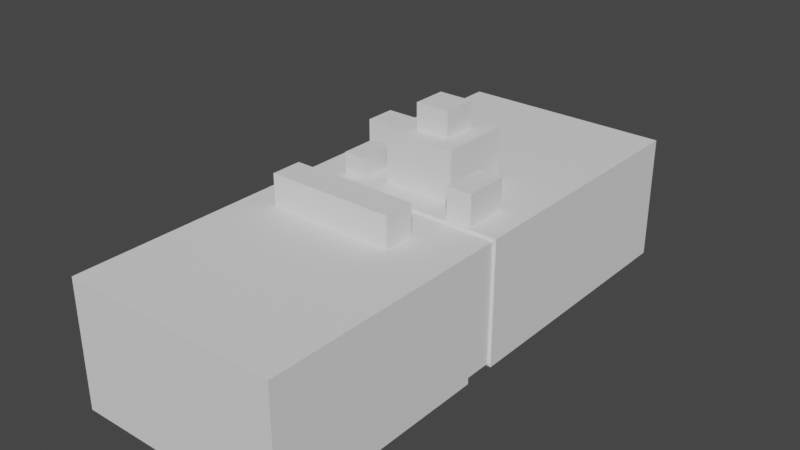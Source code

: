 # Source: buildings.blend  (saved by Blender 3.4.6; exported with 4.5.12 LTS)
import bpy
from mathutils import Matrix  # noqa: F401  (used for matrix-valued properties, if any)

bpy.ops.wm.read_factory_settings(use_empty=True)
scene = bpy.context.scene
scene.name = 'Scene'

# ---- collections
col_collection = bpy.data.collections.new('Collection'); scene.collection.children.link(col_collection)

# ---- images (referenced by path relative to the original .blend; pixels are not part of the script)
import os
ASSET_DIR = os.environ.get("B2B_ASSET_DIR", "")  # directory of the original .blend (textures are referenced by path, not embedded)
HERE = os.path.dirname(os.path.abspath(__file__))  # packed textures are extracted next to this script under _unpacked/

def load_image(name, relpath, width, height, colorspace="sRGB"):
    """Load a texture the original file referenced (path relative to the .blend, or extracted next to this script)."""
    p = next((c for c in (os.path.join(HERE, relpath), os.path.join(ASSET_DIR, relpath)) if relpath and os.path.exists(c)), "")
    if p:
        img = bpy.data.images.load(p, check_existing=True)
        img.name = name
    else:  # same state as the original file: an image datablock whose file is absent (Cycles renders it pink)
        img = bpy.data.images.new(name, width, height)
        img.source = "FILE"
        img.filepath = "//" + (relpath or name)
    img.colorspace_settings.name = colorspace
    return img
img_dice_d6_tex_png = load_image('dice_d6_tex.png', 'd6/dice_d6_tex.png', 1024, 1024, 'sRGB')

# ---- materials (node trees are filled in below, after node groups)
mat_material_001 = bpy.data.materials.new('Material.001')
mat_material_001.use_transparent_shadow = False

# ---- material node trees
mat_material_001.use_nodes = True; mat_material_001.node_tree.nodes.clear()
_N = mat_material_001.node_tree.nodes; _L = mat_material_001.node_tree.links
n0 = _N.new('ShaderNodeBsdfPrincipled'); n0.name = 'Principled BSDF'; n0.location = (10, 300)
n0.distribution = 'GGX'
n0.subsurface_method = 'RANDOM_WALK_SKIN'
n0.inputs[3].default_value = 1.45
n0.inputs[27].default_value = (0.0, 0.0, 0.0, 1.0)
n0.inputs[28].default_value = 1.0
n1 = _N.new('ShaderNodeOutputMaterial'); n1.name = 'Material Output'; n1.location = (300, 300)
n2 = _N.new('ShaderNodeTexImage'); n2.name = 'Image Texture'; n2.location = (-453, 149)
n2.image = img_dice_d6_tex_png
_L.new(n0.outputs[0], n1.inputs[0])
_L.new(n2.outputs[0], n0.inputs[0])
n1.is_active_output = True

# ---- world
world_world = bpy.data.worlds.new('World'); scene.world = world_world
world_world.use_nodes = True; world_world.node_tree.nodes.clear()
_N = world_world.node_tree.nodes; _L = world_world.node_tree.links
n0 = _N.new('ShaderNodeOutputWorld'); n0.name = 'World Output'; n0.location = (300, 300)
n1 = _N.new('ShaderNodeBackground'); n1.name = 'Background'; n1.location = (10, 300)
n1.inputs[0].default_value = (0.05088, 0.05088, 0.05088, 1.0)
_L.new(n1.outputs[0], n0.inputs[0])
n0.is_active_output = True
world_world.color = (0.05088, 0.05088, 0.05088)
world_world.use_sun_shadow = False
world_world.sun_shadow_jitter_overblur = 0.0

# ---- meshes
me_cube = bpy.data.meshes.new('Cube')
me_cube.from_pydata([(0.9, 1.0, 0.9), (0.9, 0.9, 1.0), (1.0, 0.9, 0.9), (0.9, 0.9951, 0.9309), (0.9, 0.9809, 0.9588), (0.9309, 0.9951, 0.9), (0.9317, 0.9893, 0.9319), (0.9307, 0.9759, 0.9574), (0.9588, 0.9809, 0.9), (0.9575, 0.9758, 0.9308), (0.9529, 0.9663, 0.9529), (0.9309, 0.9, 0.9951), (0.9588, 0.9, 0.9809), (0.9, 0.9309, 0.9951), (0.9319, 0.9317, 0.9893), (0.9574, 0.9307, 0.9759), (0.9, 0.9588, 0.9809), (0.9308, 0.9575, 0.9758), (0.9529, 0.9529, 0.9663), (0.9951, 0.9309, 0.9), (0.9809, 0.9588, 0.9), (0.9951, 0.9, 0.9309), (0.9893, 0.9319, 0.9317), (0.9759, 0.9574, 0.9307), (0.9809, 0.9, 0.9588), (0.9758, 0.9308, 0.9575), (0.9663, 0.9529, 0.9529), (0.9, 0.9, -1.0), (0.9, 1.0, -0.9), (1.0, 0.9, -0.9), (0.9, 0.9309, -0.9951), (0.9, 0.9588, -0.9809), (0.9309, 0.9, -0.9951), (0.9317, 0.9319, -0.9893), (0.9307, 0.9574, -0.9759), (0.9588, 0.9, -0.9809), (0.9575, 0.9308, -0.9758), (0.9529, 0.9529, -0.9663), (0.9309, 0.9951, -0.9), (0.9588, 0.9809, -0.9), (0.9, 0.9951, -0.9309), (0.9319, 0.9893, -0.9317), (0.9574, 0.9759, -0.9307), (0.9, 0.9809, -0.9588), (0.9308, 0.9758, -0.9575), (0.9529, 0.9663, -0.9529), (0.9951, 0.9, -0.9309), (0.9809, 0.9, -0.9588), (0.9951, 0.9309, -0.9), (0.9893, 0.9317, -0.9319), (0.9759, 0.9307, -0.9574), (0.9809, 0.9588, -0.9), (0.9758, 0.9575, -0.9308), (0.9663, 0.9529, -0.9529), (1.0, -0.9, 0.9), (0.9, -0.9, 1.0), (0.9, -1.0, 0.9), (0.9951, -0.9, 0.9309), (0.9809, -0.9, 0.9588), (0.9951, -0.9309, 0.9), (0.9893, -0.9317, 0.9319), (0.9759, -0.9307, 0.9574), (0.9809, -0.9588, 0.9), (0.9758, -0.9575, 0.9308), (0.9663, -0.9529, 0.9529), (0.9, -0.9309, 0.9951), (0.9, -0.9588, 0.9809), (0.9309, -0.9, 0.9951), (0.9317, -0.9319, 0.9893), (0.9307, -0.9574, 0.9759), (0.9588, -0.9, 0.9809), (0.9575, -0.9308, 0.9758), (0.9529, -0.9529, 0.9663), (0.9309, -0.9951, 0.9), (0.9588, -0.9809, 0.9), (0.9, -0.9951, 0.9309), (0.9319, -0.9893, 0.9317), (0.9574, -0.9759, 0.9307), (0.9, -0.9809, 0.9588), (0.9308, -0.9758, 0.9575), (0.9529, -0.9663, 0.9529), (1.0, -0.9, -0.9), (0.9, -1.0, -0.9), (0.9, -0.9, -1.0), (0.9951, -0.9309, -0.9), (0.9809, -0.9588, -0.9), (0.9951, -0.9, -0.9309), (0.9893, -0.9319, -0.9317), (0.9759, -0.9574, -0.9307), (0.9809, -0.9, -0.9588), (0.9758, -0.9308, -0.9575), (0.9663, -0.9529, -0.9529), (0.9, -0.9951, -0.9309), (0.9, -0.9809, -0.9588), (0.9309, -0.9951, -0.9), (0.9317, -0.9893, -0.9319), (0.9307, -0.9759, -0.9574), (0.9588, -0.9809, -0.9), (0.9575, -0.9758, -0.9308), (0.9529, -0.9663, -0.9529), (0.9309, -0.9, -0.9951), (0.9588, -0.9, -0.9809), (0.9, -0.9309, -0.9951), (0.9319, -0.9317, -0.9893), (0.9574, -0.9307, -0.9759), (0.9, -0.9588, -0.9809), (0.9308, -0.9575, -0.9758), (0.9529, -0.9529, -0.9663), (-0.9, 1.0, 0.9), (-1.0, 0.9, 0.9), (-0.9, 0.9, 1.0), (-0.9309, 0.9951, 0.9), (-0.9588, 0.9809, 0.9), (-0.9, 0.9951, 0.9309), (-0.9319, 0.9893, 0.9317), (-0.9574, 0.9759, 0.9307), (-0.9, 0.9809, 0.9588), (-0.9308, 0.9758, 0.9575), (-0.9529, 0.9663, 0.9529), (-0.9951, 0.9, 0.9309), (-0.9809, 0.9, 0.9588), (-0.9951, 0.9309, 0.9), (-0.9893, 0.9317, 0.9319), (-0.9759, 0.9307, 0.9574), (-0.9809, 0.9588, 0.9), (-0.9758, 0.9575, 0.9308), (-0.9663, 0.9529, 0.9529), (-0.9, 0.9309, 0.9951), (-0.9, 0.9588, 0.9809), (-0.9309, 0.9, 0.9951), (-0.9317, 0.9319, 0.9893), (-0.9307, 0.9574, 0.9759), (-0.9588, 0.9, 0.9809), (-0.9575, 0.9308, 0.9758), (-0.9529, 0.9529, 0.9663), (-1.0, 0.9, -0.9), (-0.9, 1.0, -0.9), (-0.9, 0.9, -1.0), (-0.9951, 0.9309, -0.9), (-0.9809, 0.9588, -0.9), (-0.9951, 0.9, -0.9309), (-0.9893, 0.9319, -0.9317), (-0.9759, 0.9574, -0.9307), (-0.9809, 0.9, -0.9588), (-0.9758, 0.9308, -0.9575), (-0.9663, 0.9529, -0.9529), (-0.9, 0.9951, -0.9309), (-0.9, 0.9809, -0.9588), (-0.9309, 0.9951, -0.9), (-0.9317, 0.9893, -0.9319), (-0.9307, 0.9759, -0.9574), (-0.9588, 0.9809, -0.9), (-0.9575, 0.9758, -0.9308), (-0.9529, 0.9663, -0.9529), (-0.9309, 0.9, -0.9951), (-0.9588, 0.9, -0.9809), (-0.9, 0.9309, -0.9951), (-0.9319, 0.9317, -0.9893), (-0.9574, 0.9307, -0.9759), (-0.9, 0.9588, -0.9809), (-0.9308, 0.9575, -0.9758), (-0.9529, 0.9529, -0.9663), (-1.0, -0.9, 0.9), (-0.9, -1.0, 0.9), (-0.9, -0.9, 1.0), (-0.9951, -0.9309, 0.9), (-0.9809, -0.9588, 0.9), (-0.9951, -0.9, 0.9309), (-0.9893, -0.9319, 0.9317), (-0.9759, -0.9574, 0.9307), (-0.9809, -0.9, 0.9588), (-0.9758, -0.9308, 0.9575), (-0.9663, -0.9529, 0.9529), (-0.9, -0.9951, 0.9309), (-0.9, -0.9809, 0.9588), (-0.9309, -0.9951, 0.9), (-0.9317, -0.9893, 0.9319), (-0.9307, -0.9759, 0.9574), (-0.9588, -0.9809, 0.9), (-0.9575, -0.9758, 0.9308), (-0.9529, -0.9663, 0.9529), (-0.9309, -0.9, 0.9951), (-0.9588, -0.9, 0.9809), (-0.9, -0.9309, 0.9951), (-0.9319, -0.9317, 0.9893), (-0.9574, -0.9307, 0.9759), (-0.9, -0.9588, 0.9809), (-0.9308, -0.9575, 0.9758), (-0.9529, -0.9529, 0.9663), (-0.9, -0.9, -1.0), (-0.9, -1.0, -0.9), (-1.0, -0.9, -0.9), (-0.9, -0.9309, -0.9951), (-0.9, -0.9588, -0.9809), (-0.9309, -0.9, -0.9951), (-0.9317, -0.9319, -0.9893), (-0.9307, -0.9574, -0.9759), (-0.9588, -0.9, -0.9809), (-0.9575, -0.9308, -0.9758), (-0.9529, -0.9529, -0.9663), (-0.9309, -0.9951, -0.9), (-0.9588, -0.9809, -0.9), (-0.9, -0.9951, -0.9309), (-0.9319, -0.9893, -0.9317), (-0.9574, -0.9759, -0.9307), (-0.9, -0.9809, -0.9588), (-0.9308, -0.9758, -0.9575), (-0.9529, -0.9663, -0.9529), (-0.9951, -0.9, -0.9309), (-0.9809, -0.9, -0.9588), (-0.9951, -0.9309, -0.9), (-0.9893, -0.9317, -0.9319), (-0.9759, -0.9307, -0.9574), (-0.9809, -0.9588, -0.9), (-0.9758, -0.9575, -0.9308), (-0.9663, -0.9529, -0.9529)], [], [(137, 27, 83, 189), (191, 162, 109, 135), (82, 56, 163, 190), (1, 110, 164, 55), (29, 2, 54, 81), (0, 3, 6, 5), (3, 4, 7, 6), (4, 16, 17, 7), (5, 6, 9, 8), (6, 7, 10, 9), (7, 17, 18, 10), (1, 11, 14, 13), (11, 12, 15, 14), (12, 24, 25, 15), (13, 14, 17, 16), (14, 15, 18, 17), (15, 25, 26, 18), (2, 19, 22, 21), (19, 20, 23, 22), (20, 8, 9, 23), (21, 22, 25, 24), (22, 23, 26, 25), (23, 9, 10, 26), (10, 18, 26), (27, 30, 33, 32), (30, 31, 34, 33), (31, 43, 44, 34), (32, 33, 36, 35), (33, 34, 37, 36), (34, 44, 45, 37), (28, 38, 41, 40), (38, 39, 42, 41), (39, 51, 52, 42), (40, 41, 44, 43), (41, 42, 45, 44), (42, 52, 53, 45), (29, 46, 49, 48), (46, 47, 50, 49), (47, 35, 36, 50), (48, 49, 52, 51), (49, 50, 53, 52), (50, 36, 37, 53), (37, 45, 53), (54, 57, 60, 59), (57, 58, 61, 60), (58, 70, 71, 61), (59, 60, 63, 62), (60, 61, 64, 63), (61, 71, 72, 64), (55, 65, 68, 67), (65, 66, 69, 68), (66, 78, 79, 69), (67, 68, 71, 70), (68, 69, 72, 71), (69, 79, 80, 72), (56, 73, 76, 75), (73, 74, 77, 76), (74, 62, 63, 77), (75, 76, 79, 78), (76, 77, 80, 79), (77, 63, 64, 80), (64, 72, 80), (81, 84, 87, 86), (84, 85, 88, 87), (85, 97, 98, 88), (86, 87, 90, 89), (87, 88, 91, 90), (88, 98, 99, 91), (82, 92, 95, 94), (92, 93, 96, 95), (93, 105, 106, 96), (94, 95, 98, 97), (95, 96, 99, 98), (96, 106, 107, 99), (83, 100, 103, 102), (100, 101, 104, 103), (101, 89, 90, 104), (102, 103, 106, 105), (103, 104, 107, 106), (104, 90, 91, 107), (91, 99, 107), (108, 111, 114, 113), (111, 112, 115, 114), (112, 124, 125, 115), (113, 114, 117, 116), (114, 115, 118, 117), (115, 125, 126, 118), (109, 119, 122, 121), (119, 120, 123, 122), (120, 132, 133, 123), (121, 122, 125, 124), (122, 123, 126, 125), (123, 133, 134, 126), (110, 127, 130, 129), (127, 128, 131, 130), (128, 116, 117, 131), (129, 130, 133, 132), (130, 131, 134, 133), (131, 117, 118, 134), (118, 126, 134), (135, 138, 141, 140), (138, 139, 142, 141), (139, 151, 152, 142), (140, 141, 144, 143), (141, 142, 145, 144), (142, 152, 153, 145), (136, 146, 149, 148), (146, 147, 150, 149), (147, 159, 160, 150), (148, 149, 152, 151), (149, 150, 153, 152), (150, 160, 161, 153), (137, 154, 157, 156), (154, 155, 158, 157), (155, 143, 144, 158), (156, 157, 160, 159), (157, 158, 161, 160), (158, 144, 145, 161), (145, 153, 161), (162, 165, 168, 167), (165, 166, 169, 168), (166, 178, 179, 169), (167, 168, 171, 170), (168, 169, 172, 171), (169, 179, 180, 172), (163, 173, 176, 175), (173, 174, 177, 176), (174, 186, 187, 177), (175, 176, 179, 178), (176, 177, 180, 179), (177, 187, 188, 180), (164, 181, 184, 183), (181, 182, 185, 184), (182, 170, 171, 185), (183, 184, 187, 186), (184, 185, 188, 187), (185, 171, 172, 188), (172, 180, 188), (189, 192, 195, 194), (192, 193, 196, 195), (193, 205, 206, 196), (194, 195, 198, 197), (195, 196, 199, 198), (196, 206, 207, 199), (190, 200, 203, 202), (200, 201, 204, 203), (201, 213, 214, 204), (202, 203, 206, 205), (203, 204, 207, 206), (204, 214, 215, 207), (191, 208, 211, 210), (208, 209, 212, 211), (209, 197, 198, 212), (210, 211, 214, 213), (211, 212, 215, 214), (212, 198, 199, 215), (199, 207, 215), (137, 189, 194, 154), (154, 194, 197, 155), (155, 197, 209, 143), (143, 209, 208, 140), (140, 208, 191, 135), (27, 137, 156, 30), (30, 156, 159, 31), (31, 159, 147, 43), (43, 147, 146, 40), (40, 146, 136, 28), (2, 29, 48, 19), (19, 48, 51, 20), (20, 51, 39, 8), (8, 39, 38, 5), (5, 38, 28, 0), (190, 163, 175, 200), (200, 175, 178, 201), (201, 178, 166, 213), (213, 166, 165, 210), (210, 165, 162, 191), (56, 82, 94, 73), (73, 94, 97, 74), (74, 97, 85, 62), (62, 85, 84, 59), (59, 84, 81, 54), (108, 136, 148, 111), (111, 148, 151, 112), (112, 151, 139, 124), (124, 139, 138, 121), (121, 138, 135, 109), (55, 164, 183, 65), (65, 183, 186, 66), (66, 186, 174, 78), (78, 174, 173, 75), (75, 173, 163, 56), (1, 55, 67, 11), (11, 67, 70, 12), (12, 70, 58, 24), (24, 58, 57, 21), (21, 57, 54, 2), (189, 83, 102, 192), (192, 102, 105, 193), (193, 105, 93, 205), (205, 93, 92, 202), (202, 92, 82, 190), (164, 110, 129, 181), (181, 129, 132, 182), (182, 132, 120, 170), (170, 120, 119, 167), (167, 119, 109, 162), (110, 1, 13, 127), (127, 13, 16, 128), (128, 16, 4, 116), (116, 4, 3, 113), (113, 3, 0, 108), (83, 27, 32, 100), (100, 32, 35, 101), (101, 35, 47, 89), (89, 47, 46, 86), (86, 46, 29, 81), (136, 108, 0, 28)])
_uv = me_cube.uv_layers.new(name='UVMap')
_uv.uv.foreach_set('vector', [0.1375, 0.5125, 0.3625, 0.5125, 0.3625, 0.7375, 0.1375, 0.7375, 0.3875, 0.0125, 0.6125, 0.0125, 0.6125, 0.2375, 0.3875, 0.2375, 0.3875, 0.7625, 0.6125, 0.7625, 0.6125, 0.9875, 0.3875, 0.9875, 0.6375, 0.5125, 0.8625, 0.5125, 0.8625, 0.7375, 0.6375, 0.7375, 0.3875, 0.5125, 0.6125, 0.5125, 0.6125, 0.7375, 0.3875, 0.7375, 0.6125, 0.4875, 0.6164, 0.4875, 0.6165, 0.4915, 0.6125, 0.4914, 0.6164, 0.4875, 0.6198, 0.4875, 0.6197, 0.4913, 0.6165, 0.4915, 0.6198, 0.4875, 0.625, 0.4875, 0.625, 0.4913, 0.6197, 0.4913, 0.6125, 0.4914, 0.6165, 0.4915, 0.6163, 0.4947, 0.6125, 0.4948, 0.6165, 0.4915, 0.6197, 0.4913, 0.6191, 0.4941, 0.6163, 0.4947, 0.6197, 0.4913, 0.625, 0.4913, 0.625, 0.4941, 0.6191, 0.4941, 0.6375, 0.5125, 0.6336, 0.5125, 0.6335, 0.5085, 0.6375, 0.5086, 0.6336, 0.5125, 0.6302, 0.5125, 0.6303, 0.5087, 0.6335, 0.5085, 0.6302, 0.5125, 0.6198, 0.5125, 0.6197, 0.5087, 0.6303, 0.5087, 0.6375, 0.5086, 0.6335, 0.5085, 0.6337, 0.5, 0.6375, 0.5, 0.6335, 0.5085, 0.6303, 0.5087, 0.6309, 0.5, 0.6337, 0.5, 0.6303, 0.5087, 0.6197, 0.5087, 0.6191, 0.5059, 0.6309, 0.5, 0.6125, 0.5125, 0.6125, 0.5086, 0.6165, 0.5085, 0.6164, 0.5125, 0.6125, 0.5086, 0.6125, 0.5052, 0.6163, 0.5053, 0.6165, 0.5085, 0.6125, 0.5052, 0.6125, 0.4948, 0.6163, 0.4947, 0.6163, 0.5053, 0.6164, 0.5125, 0.6165, 0.5085, 0.6197, 0.5087, 0.6198, 0.5125, 0.6165, 0.5085, 0.6163, 0.5053, 0.6191, 0.5059, 0.6197, 0.5087, 0.6163, 0.5053, 0.6163, 0.4947, 0.6191, 0.4941, 0.6191, 0.5059, 0.6191, 0.4941, 0.625, 0.4941, 0.6191, 0.4958, 0.3625, 0.5125, 0.3625, 0.5086, 0.3665, 0.5085, 0.3664, 0.5125, 0.3625, 0.5086, 0.3625, 0.5052, 0.3663, 0.5053, 0.3665, 0.5085, 0.3625, 0.5052, 0.3625, 0.5, 0.3663, 0.5, 0.3663, 0.5053, 0.3664, 0.5125, 0.3665, 0.5085, 0.3697, 0.5087, 0.3698, 0.5125, 0.3665, 0.5085, 0.3663, 0.5053, 0.3691, 0.5059, 0.3697, 0.5087, 0.3663, 0.5053, 0.3663, 0.5, 0.3691, 0.5, 0.3691, 0.5059, 0.3875, 0.4875, 0.3875, 0.4914, 0.3835, 0.4915, 0.3836, 0.4875, 0.3875, 0.4914, 0.3875, 0.4948, 0.3837, 0.4947, 0.3835, 0.4915, 0.3875, 0.4948, 0.3875, 0.5052, 0.3837, 0.5053, 0.3837, 0.4947, 0.3836, 0.4875, 0.3835, 0.4915, 0.375, 0.4913, 0.375, 0.4875, 0.3835, 0.4915, 0.3837, 0.4947, 0.375, 0.4941, 0.375, 0.4913, 0.3837, 0.4947, 0.3837, 0.5053, 0.3809, 0.5059, 0.375, 0.4941, 0.3875, 0.5125, 0.3836, 0.5125, 0.3835, 0.5085, 0.3875, 0.5086, 0.3836, 0.5125, 0.3802, 0.5125, 0.3803, 0.5087, 0.3835, 0.5085, 0.3802, 0.5125, 0.3698, 0.5125, 0.3697, 0.5087, 0.3803, 0.5087, 0.3875, 0.5086, 0.3835, 0.5085, 0.3837, 0.5053, 0.3875, 0.5052, 0.3835, 0.5085, 0.3803, 0.5087, 0.3809, 0.5059, 0.3837, 0.5053, 0.3803, 0.5087, 0.3697, 0.5087, 0.3691, 0.5059, 0.3809, 0.5059, 0.3691, 0.5059, 0.3691, 0.5, 0.3708, 0.5059, 0.6125, 0.7375, 0.6164, 0.7375, 0.6165, 0.7415, 0.6125, 0.7414, 0.6164, 0.7375, 0.6198, 0.7375, 0.6197, 0.7413, 0.6165, 0.7415, 0.6198, 0.7375, 0.6302, 0.7375, 0.6303, 0.7413, 0.6197, 0.7413, 0.6125, 0.7414, 0.6165, 0.7415, 0.6163, 0.7447, 0.6125, 0.7448, 0.6165, 0.7415, 0.6197, 0.7413, 0.6191, 0.7441, 0.6163, 0.7447, 0.6197, 0.7413, 0.6303, 0.7413, 0.6309, 0.75, 0.6191, 0.7441, 0.6375, 0.7375, 0.6375, 0.7414, 0.6335, 0.7415, 0.6336, 0.7375, 0.6375, 0.7414, 0.6375, 0.75, 0.6337, 0.75, 0.6335, 0.7415, 0.625, 0.7625, 0.6198, 0.7625, 0.6197, 0.7587, 0.625, 0.7587, 0.6336, 0.7375, 0.6335, 0.7415, 0.6303, 0.7413, 0.6302, 0.7375, 0.6335, 0.7415, 0.6337, 0.75, 0.6309, 0.75, 0.6303, 0.7413, 0.625, 0.7587, 0.6197, 0.7587, 0.6191, 0.7559, 0.625, 0.7559, 0.6125, 0.7625, 0.6125, 0.7586, 0.6165, 0.7585, 0.6164, 0.7625, 0.6125, 0.7586, 0.6125, 0.7552, 0.6163, 0.7553, 0.6165, 0.7585, 0.6125, 0.7552, 0.6125, 0.7448, 0.6163, 0.7447, 0.6163, 0.7553, 0.6164, 0.7625, 0.6165, 0.7585, 0.6197, 0.7587, 0.6198, 0.7625, 0.6165, 0.7585, 0.6163, 0.7553, 0.6191, 0.7559, 0.6197, 0.7587, 0.6163, 0.7553, 0.6163, 0.7447, 0.6191, 0.7441, 0.6191, 0.7559, 0.6191, 0.7542, 0.625, 0.7559, 0.6191, 0.7559, 0.3875, 0.7375, 0.3875, 0.7414, 0.3835, 0.7415, 0.3836, 0.7375, 0.3875, 0.7414, 0.3875, 0.7448, 0.3837, 0.7447, 0.3835, 0.7415, 0.3875, 0.7448, 0.3875, 0.7552, 0.3837, 0.7553, 0.3837, 0.7447, 0.3836, 0.7375, 0.3835, 0.7415, 0.3803, 0.7413, 0.3802, 0.7375, 0.3835, 0.7415, 0.3837, 0.7447, 0.3809, 0.7441, 0.3803, 0.7413, 0.3837, 0.7447, 0.3837, 0.7553, 0.375, 0.7559, 0.3809, 0.7441, 0.3875, 0.7625, 0.3836, 0.7625, 0.3835, 0.7585, 0.3875, 0.7586, 0.3836, 0.7625, 0.375, 0.7625, 0.375, 0.7587, 0.3835, 0.7585, 0.3625, 0.75, 0.3625, 0.7448, 0.3663, 0.7447, 0.3663, 0.75, 0.3875, 0.7586, 0.3835, 0.7585, 0.3837, 0.7553, 0.3875, 0.7552, 0.3835, 0.7585, 0.375, 0.7587, 0.375, 0.7559, 0.3837, 0.7553, 0.3663, 0.75, 0.3663, 0.7447, 0.3691, 0.7441, 0.3691, 0.75, 0.3625, 0.7375, 0.3664, 0.7375, 0.3665, 0.7415, 0.3625, 0.7414, 0.3664, 0.7375, 0.3698, 0.7375, 0.3697, 0.7413, 0.3665, 0.7415, 0.3698, 0.7375, 0.3802, 0.7375, 0.3803, 0.7413, 0.3697, 0.7413, 0.3625, 0.7414, 0.3665, 0.7415, 0.3663, 0.7447, 0.3625, 0.7448, 0.3665, 0.7415, 0.3697, 0.7413, 0.3691, 0.7441, 0.3663, 0.7447, 0.3697, 0.7413, 0.3803, 0.7413, 0.3809, 0.7441, 0.3691, 0.7441, 0.3708, 0.7441, 0.3691, 0.75, 0.3691, 0.7441, 0.6125, 0.2625, 0.6125, 0.2586, 0.6165, 0.2585, 0.6164, 0.2625, 0.6125, 0.2586, 0.6125, 0.2552, 0.6163, 0.2553, 0.6165, 0.2585, 0.6125, 0.2552, 0.6125, 0.2448, 0.6163, 0.2447, 0.6163, 0.2553, 0.6164, 0.2625, 0.6165, 0.2585, 0.6197, 0.2587, 0.6198, 0.2625, 0.6165, 0.2585, 0.6163, 0.2553, 0.6191, 0.2559, 0.6197, 0.2587, 0.6163, 0.2553, 0.6163, 0.2447, 0.6191, 0.2441, 0.6191, 0.2559, 0.6125, 0.2375, 0.6164, 0.2375, 0.6165, 0.2415, 0.6125, 0.2414, 0.6164, 0.2375, 0.6198, 0.2375, 0.6197, 0.2413, 0.6165, 0.2415, 0.6198, 0.2375, 0.625, 0.2375, 0.625, 0.2413, 0.6197, 0.2413, 0.6125, 0.2414, 0.6165, 0.2415, 0.6163, 0.2447, 0.6125, 0.2448, 0.6165, 0.2415, 0.6197, 0.2413, 0.6191, 0.2441, 0.6163, 0.2447, 0.6197, 0.2413, 0.625, 0.2413, 0.625, 0.2441, 0.6191, 0.2441, 0.8625, 0.5125, 0.8625, 0.5086, 0.8665, 0.5085, 0.8664, 0.5125, 0.8625, 0.5086, 0.8625, 0.5, 0.8663, 0.5, 0.8665, 0.5085, 0.625, 0.2625, 0.6198, 0.2625, 0.6197, 0.2587, 0.625, 0.2587, 0.8664, 0.5125, 0.8665, 0.5085, 0.875, 0.5087, 0.875, 0.5125, 0.8665, 0.5085, 0.8663, 0.5, 0.875, 0.5059, 0.875, 0.5087, 0.625, 0.2587, 0.6197, 0.2587, 0.6191, 0.2559, 0.625, 0.25, 0.6191, 0.2458, 0.6191, 0.2441, 0.625, 0.2441, 0.3875, 0.2375, 0.3875, 0.2414, 0.3835, 0.2415, 0.3836, 0.2375, 0.3875, 0.2414, 0.3875, 0.2448, 0.3837, 0.2447, 0.3835, 0.2415, 0.3875, 0.2448, 0.3875, 0.2552, 0.3837, 0.2553, 0.3837, 0.2447, 0.3836, 0.2375, 0.3835, 0.2415, 0.375, 0.2413, 0.375, 0.2375, 0.3835, 0.2415, 0.3837, 0.2447, 0.375, 0.2441, 0.375, 0.2413, 0.3837, 0.2447, 0.3837, 0.2553, 0.375, 0.2559, 0.375, 0.2441, 0.3875, 0.2625, 0.3836, 0.2625, 0.3835, 0.2585, 0.3875, 0.2586, 0.3836, 0.2625, 0.375, 0.2625, 0.375, 0.2587, 0.3835, 0.2585, 0.1375, 0.5, 0.1375, 0.5052, 0.1337, 0.5053, 0.1337, 0.5, 0.3875, 0.2586, 0.3835, 0.2585, 0.3837, 0.2553, 0.3875, 0.2552, 0.3835, 0.2585, 0.375, 0.2587, 0.375, 0.2559, 0.3837, 0.2553, 0.1337, 0.5, 0.1337, 0.5053, 0.1309, 0.5059, 0.1309, 0.5, 0.1375, 0.5125, 0.1336, 0.5125, 0.1335, 0.5085, 0.1375, 0.5086, 0.1336, 0.5125, 0.1302, 0.5125, 0.1303, 0.5087, 0.1335, 0.5085, 0.1302, 0.5125, 0.125, 0.5125, 0.125, 0.5087, 0.1303, 0.5087, 0.1375, 0.5086, 0.1335, 0.5085, 0.1337, 0.5053, 0.1375, 0.5052, 0.1335, 0.5085, 0.1303, 0.5087, 0.1309, 0.5059, 0.1337, 0.5053, 0.1303, 0.5087, 0.125, 0.5087, 0.125, 0.5059, 0.1309, 0.5059, 0.125, 0.5059, 0.1309, 0.5, 0.1309, 0.5059, 0.6125, 0.0125, 0.6125, 0.008637, 0.6165, 0.008512, 0.6164, 0.0125, 0.6125, 0.008637, 0.6125, 0.005154, 0.6163, 0.005323, 0.6165, 0.008512, 0.6125, 0.005154, 0.6125, 0.0, 0.6163, 0.0, 0.6163, 0.005323, 0.6164, 0.0125, 0.6165, 0.008512, 0.6197, 0.008653, 0.6198, 0.0125, 0.6165, 0.008512, 0.6163, 0.005323, 0.6191, 0.005886, 0.6197, 0.008653, 0.6163, 0.005323, 0.6163, 0.0, 0.6191, 0.0, 0.6191, 0.005886, 0.6125, 0.9875, 0.6164, 0.9875, 0.6165, 0.9915, 0.6125, 0.9914, 0.6164, 0.9875, 0.6198, 0.9875, 0.6197, 0.9913, 0.6165, 0.9915, 0.6198, 0.9875, 0.625, 0.9875, 0.625, 0.9913, 0.6197, 0.9913, 0.6125, 0.9914, 0.6165, 0.9915, 0.6163, 1.0, 0.6125, 1.0, 0.6165, 0.9915, 0.6197, 0.9913, 0.6191, 1.0, 0.6163, 1.0, 0.6197, 0.9913, 0.625, 0.9913, 0.625, 1.0, 0.6191, 1.0, 0.8625, 0.7375, 0.8664, 0.7375, 0.8665, 0.7415, 0.8625, 0.7414, 0.8664, 0.7375, 0.875, 0.7375, 0.875, 0.7413, 0.8665, 0.7415, 0.625, 0.0125, 0.6198, 0.0125, 0.6197, 0.008653, 0.625, 0.008663, 0.8625, 0.7414, 0.8665, 0.7415, 0.8663, 0.75, 0.8625, 0.75, 0.8665, 0.7415, 0.875, 0.7413, 0.875, 0.7441, 0.8663, 0.75, 0.625, 0.008663, 0.6197, 0.008653, 0.6191, 0.005886, 0.625, 0.005886, 0.6191, 0.005886, 0.6191, 0.0, 0.625, 0.005886, 0.1375, 0.7375, 0.1375, 0.7414, 0.1335, 0.7415, 0.1336, 0.7375, 0.1375, 0.7414, 0.1375, 0.7448, 0.1337, 0.7447, 0.1335, 0.7415, 0.1375, 0.7448, 0.1375, 0.75, 0.1337, 0.75, 0.1337, 0.7447, 0.1336, 0.7375, 0.1335, 0.7415, 0.1303, 0.7413, 0.1302, 0.7375, 0.1335, 0.7415, 0.1337, 0.7447, 0.1309, 0.7441, 0.1303, 0.7413, 0.1337, 0.7447, 0.1337, 0.75, 0.1309, 0.75, 0.1309, 0.7441, 0.3875, 0.9875, 0.3875, 0.9914, 0.3835, 0.9915, 0.3836, 0.9875, 0.3875, 0.9914, 0.3875, 1.0, 0.3837, 1.0, 0.3835, 0.9915, 0.3875, 0.0, 0.3875, 0.005154, 0.3837, 0.005317, 0.3837, 0.0, 0.3836, 0.9875, 0.3835, 0.9915, 0.375, 0.9913, 0.375, 0.9875, 0.3835, 0.9915, 0.3837, 1.0, 0.375, 0.9941, 0.375, 0.9913, 0.3837, 0.0, 0.3837, 0.005317, 0.375, 0.005886, 0.375, 0.0, 0.3875, 0.0125, 0.3836, 0.0125, 0.3835, 0.008534, 0.3875, 0.008637, 0.3836, 0.0125, 0.375, 0.0125, 0.375, 0.008663, 0.3835, 0.008534, 0.125, 0.7375, 0.1302, 0.7375, 0.1303, 0.7413, 0.125, 0.7413, 0.3875, 0.008637, 0.3835, 0.008534, 0.3837, 0.005317, 0.3875, 0.005154, 0.3835, 0.008534, 0.375, 0.008663, 0.375, 0.005886, 0.3837, 0.005317, 0.125, 0.7413, 0.1303, 0.7413, 0.1309, 0.7441, 0.125, 0.7441, 0.1309, 0.7441, 0.1309, 0.75, 0.125, 0.7441, 0.1375, 0.5125, 0.1375, 0.7375, 0.1336, 0.7375, 0.1336, 0.5125, 0.1336, 0.5125, 0.1336, 0.7375, 0.1302, 0.7375, 0.1302, 0.5125, 0.1302, 0.5125, 0.1302, 0.7375, 0.125, 0.7375, 0.125, 0.5125, 0.375, 0.2375, 0.375, 0.0125, 0.3836, 0.0125, 0.3836, 0.2375, 0.3836, 0.2375, 0.3836, 0.0125, 0.3875, 0.0125, 0.3875, 0.2375, 0.3625, 0.5125, 0.1375, 0.5125, 0.1375, 0.5086, 0.3625, 0.5086, 0.3625, 0.5086, 0.1375, 0.5086, 0.1375, 0.5052, 0.3625, 0.5052, 0.3625, 0.5052, 0.1375, 0.5052, 0.1375, 0.5, 0.3625, 0.5, 0.375, 0.4875, 0.375, 0.2625, 0.3836, 0.2625, 0.3836, 0.4875, 0.3836, 0.4875, 0.3836, 0.2625, 0.3875, 0.2625, 0.3875, 0.4875, 0.6125, 0.5125, 0.3875, 0.5125, 0.3875, 0.5086, 0.6125, 0.5086, 0.6125, 0.5086, 0.3875, 0.5086, 0.3875, 0.5052, 0.6125, 0.5052, 0.6125, 0.5052, 0.3875, 0.5052, 0.3875, 0.4948, 0.6125, 0.4948, 0.6125, 0.4948, 0.3875, 0.4948, 0.3875, 0.4914, 0.6125, 0.4914, 0.6125, 0.4914, 0.3875, 0.4914, 0.3875, 0.4875, 0.6125, 0.4875, 0.3875, 0.9875, 0.6125, 0.9875, 0.6125, 0.9914, 0.3875, 0.9914, 0.3875, 0.9914, 0.6125, 0.9914, 0.6125, 1.0, 0.3875, 1.0, 0.3875, 0.0, 0.6125, 0.0, 0.6125, 0.005154, 0.3875, 0.005154, 0.3875, 0.005154, 0.6125, 0.005154, 0.6125, 0.008637, 0.3875, 0.008637, 0.3875, 0.008637, 0.6125, 0.008637, 0.6125, 0.0125, 0.3875, 0.0125, 0.6125, 0.7625, 0.3875, 0.7625, 0.3875, 0.7586, 0.6125, 0.7586, 0.6125, 0.7586, 0.3875, 0.7586, 0.3875, 0.7552, 0.6125, 0.7552, 0.6125, 0.7552, 0.3875, 0.7552, 0.3875, 0.7448, 0.6125, 0.7448, 0.6125, 0.7448, 0.3875, 0.7448, 0.3875, 0.7414, 0.6125, 0.7414, 0.6125, 0.7414, 0.3875, 0.7414, 0.3875, 0.7375, 0.6125, 0.7375, 0.6125, 0.2625, 0.3875, 0.2625, 0.3875, 0.2586, 0.6125, 0.2586, 0.6125, 0.2586, 0.3875, 0.2586, 0.3875, 0.2552, 0.6125, 0.2552, 0.6125, 0.2552, 0.3875, 0.2552, 0.3875, 0.2448, 0.6125, 0.2448, 0.6125, 0.2448, 0.3875, 0.2448, 0.3875, 0.2414, 0.6125, 0.2414, 0.6125, 0.2414, 0.3875, 0.2414, 0.3875, 0.2375, 0.6125, 0.2375, 0.6375, 0.7375, 0.8625, 0.7375, 0.8625, 0.7414, 0.6375, 0.7414, 0.6375, 0.7414, 0.8625, 0.7414, 0.8625, 0.75, 0.6375, 0.75, 0.625, 0.7625, 0.625, 0.9875, 0.6198, 0.9875, 0.6198, 0.7625, 0.6198, 0.7625, 0.6198, 0.9875, 0.6164, 0.9875, 0.6164, 0.7625, 0.6164, 0.7625, 0.6164, 0.9875, 0.6125, 0.9875, 0.6125, 0.7625, 0.6375, 0.5125, 0.6375, 0.7375, 0.6336, 0.7375, 0.6336, 0.5125, 0.6336, 0.5125, 0.6336, 0.7375, 0.6302, 0.7375, 0.6302, 0.5125, 0.6302, 0.5125, 0.6302, 0.7375, 0.6198, 0.7375, 0.6198, 0.5125, 0.6198, 0.5125, 0.6198, 0.7375, 0.6164, 0.7375, 0.6164, 0.5125, 0.6164, 0.5125, 0.6164, 0.7375, 0.6125, 0.7375, 0.6125, 0.5125, 0.1375, 0.7375, 0.3625, 0.7375, 0.3625, 0.7414, 0.1375, 0.7414, 0.1375, 0.7414, 0.3625, 0.7414, 0.3625, 0.7448, 0.1375, 0.7448, 0.1375, 0.7448, 0.3625, 0.7448, 0.3625, 0.75, 0.1375, 0.75, 0.375, 0.9875, 0.375, 0.7625, 0.3836, 0.7625, 0.3836, 0.9875, 0.3836, 0.9875, 0.3836, 0.7625, 0.3875, 0.7625, 0.3875, 0.9875, 0.8625, 0.7375, 0.8625, 0.5125, 0.8664, 0.5125, 0.8664, 0.7375, 0.8664, 0.7375, 0.8664, 0.5125, 0.875, 0.5125, 0.875, 0.7375, 0.625, 0.0125, 0.625, 0.2375, 0.6198, 0.2375, 0.6198, 0.0125, 0.6198, 0.0125, 0.6198, 0.2375, 0.6164, 0.2375, 0.6164, 0.0125, 0.6164, 0.0125, 0.6164, 0.2375, 0.6125, 0.2375, 0.6125, 0.0125, 0.8625, 0.5125, 0.6375, 0.5125, 0.6375, 0.5086, 0.8625, 0.5086, 0.8625, 0.5086, 0.6375, 0.5086, 0.6375, 0.5, 0.8625, 0.5, 0.625, 0.2625, 0.625, 0.4875, 0.6198, 0.4875, 0.6198, 0.2625, 0.6198, 0.2625, 0.6198, 0.4875, 0.6164, 0.4875, 0.6164, 0.2625, 0.6164, 0.2625, 0.6164, 0.4875, 0.6125, 0.4875, 0.6125, 0.2625, 0.3625, 0.7375, 0.3625, 0.5125, 0.3664, 0.5125, 0.3664, 0.7375, 0.3664, 0.7375, 0.3664, 0.5125, 0.3698, 0.5125, 0.3698, 0.7375, 0.3698, 0.7375, 0.3698, 0.5125, 0.3802, 0.5125, 0.3802, 0.7375, 0.3802, 0.7375, 0.3802, 0.5125, 0.3836, 0.5125, 0.3836, 0.7375, 0.3836, 0.7375, 0.3836, 0.5125, 0.3875, 0.5125, 0.3875, 0.7375, 0.3875, 0.2625, 0.6125, 0.2625, 0.6125, 0.4875, 0.3875, 0.4875])
me_cube.materials.append(mat_material_001)
me_cube.use_mirror_vertex_groups = False
me_cube.update()
me_cube_001 = bpy.data.meshes.new('Cube.001')
me_cube_001.from_pydata([(-1.0, -1.0, -1.0), (-1.0, -1.0, 1.0), (-1.0, 2.483, -1.0), (-1.0, 2.483, 1.0), (1.0, -1.0, -1.0), (1.0, -1.0, 1.0), (1.0, 2.483, -1.0), (1.0, 2.483, 1.0)], [], [(0, 1, 3, 2), (2, 3, 7, 6), (6, 7, 5, 4), (4, 5, 1, 0), (2, 6, 4, 0), (7, 3, 1, 5)])
_uv = me_cube_001.uv_layers.new(name='UVMap')
_uv.uv.foreach_set('vector', [0.375, 0.0, 0.625, 0.0, 0.625, 0.25, 0.375, 0.25, 0.375, 0.25, 0.625, 0.25, 0.625, 0.5, 0.375, 0.5, 0.375, 0.5, 0.625, 0.5, 0.625, 0.75, 0.375, 0.75, 0.375, 0.75, 0.625, 0.75, 0.625, 1.0, 0.375, 1.0, 0.125, 0.5, 0.375, 0.5, 0.375, 0.75, 0.125, 0.75, 0.625, 0.5, 0.875, 0.5, 0.875, 0.75, 0.625, 0.75])
me_cube_001.update()
me_cube_002 = bpy.data.meshes.new('Cube.002')
me_cube_002.from_pydata([(-1.0, -1.0, -1.0), (-1.0, -1.0, 1.0), (-1.0, 1.0, -1.0), (-1.0, 1.0, 1.0), (1.0, -1.0, -1.0), (1.0, -1.0, 1.0), (1.0, 1.0, -1.0), (1.0, 1.0, 1.0)], [], [(0, 1, 3, 2), (2, 3, 7, 6), (6, 7, 5, 4), (4, 5, 1, 0), (2, 6, 4, 0), (7, 3, 1, 5)])
_uv = me_cube_002.uv_layers.new(name='UVMap')
_uv.uv.foreach_set('vector', [0.375, 0.0, 0.625, 0.0, 0.625, 0.25, 0.375, 0.25, 0.375, 0.25, 0.625, 0.25, 0.625, 0.5, 0.375, 0.5, 0.375, 0.5, 0.625, 0.5, 0.625, 0.75, 0.375, 0.75, 0.375, 0.75, 0.625, 0.75, 0.625, 1.0, 0.375, 1.0, 0.125, 0.5, 0.375, 0.5, 0.375, 0.75, 0.125, 0.75, 0.625, 0.5, 0.875, 0.5, 0.875, 0.75, 0.625, 0.75])
me_cube_002.update()
me_cube_003 = bpy.data.meshes.new('Cube.003')
me_cube_003.from_pydata([(-5.84, -26.59, -10.9), (-5.84, -26.59, 1.0), (-5.84, 23.63, -10.9), (-5.84, 23.63, 1.0), (14.56, -26.59, -10.9), (14.56, -26.59, 1.0), (14.56, 23.63, -10.9), (14.56, 23.63, 1.0), (-5.84, -2.085, -10.9), (-5.84, -2.085, 1.0), (14.56, -2.085, -10.9), (14.56, -2.085, 1.0), (-5.84, -5.184, -10.9), (14.56, -5.184, 1.0), (-5.84, -5.184, 1.0), (14.56, -5.184, -10.9), (-5.559, -5.115, 0.7353), (-5.559, -2.154, 0.7353), (14.28, -5.115, -10.63), (14.28, -2.154, -10.63), (14.28, -2.154, 0.7353), (-5.559, -2.154, -10.63), (-5.559, -5.115, -10.63), (14.28, -5.115, 0.7353)], [], [(8, 9, 3, 2), (2, 3, 7, 6), (15, 13, 5, 4), (4, 5, 1, 0), (12, 15, 4, 0), (13, 14, 1, 5), (7, 3, 9, 11), (2, 6, 10, 8), (6, 7, 11, 10), (12, 14, 16, 22), (0, 1, 14, 12), (15, 12, 22, 18), (8, 10, 19, 21), (9, 8, 21, 17), (22, 16, 17, 21), (20, 17, 16, 23), (21, 19, 18, 22), (19, 20, 23, 18), (10, 11, 20, 19), (13, 15, 18, 23), (11, 9, 17, 20), (14, 13, 23, 16)])
_uv = me_cube_003.uv_layers.new(name='UVMap')
_uv.uv.foreach_set('vector', [0.375, 0.1095, 0.625, 0.1095, 0.625, 0.25, 0.375, 0.25, 0.375, 0.25, 0.625, 0.25, 0.625, 0.5, 0.375, 0.5, 0.375, 0.6665, 0.625, 0.6665, 0.625, 0.75, 0.375, 0.75, 0.375, 0.75, 0.625, 0.75, 0.625, 1.0, 0.375, 1.0, 0.125, 0.6665, 0.375, 0.6665, 0.375, 0.75, 0.125, 0.75, 0.625, 0.6665, 0.875, 0.6665, 0.875, 0.75, 0.625, 0.75, 0.625, 0.5, 0.875, 0.5, 0.875, 0.6405, 0.625, 0.6405, 0.125, 0.5, 0.375, 0.5, 0.375, 0.6405, 0.125, 0.6405, 0.375, 0.5, 0.625, 0.5, 0.625, 0.6405, 0.375, 0.6405, 0.375, 0.08353, 0.625, 0.08353, 0.625, 0.08353, 0.375, 0.08353, 0.375, 0.0, 0.625, 0.0, 0.625, 0.08353, 0.375, 0.08353, 0.375, 0.6665, 0.125, 0.6665, 0.125, 0.6665, 0.375, 0.6665, 0.125, 0.6405, 0.375, 0.6405, 0.375, 0.6405, 0.125, 0.6405, 0.625, 0.1095, 0.375, 0.1095, 0.375, 0.1095, 0.625, 0.1095, 0.375, 0.08353, 0.625, 0.08353, 0.625, 0.1095, 0.375, 0.1095, 0.625, 0.6405, 0.875, 0.6405, 0.875, 0.6665, 0.625, 0.6665, 0.125, 0.6405, 0.375, 0.6405, 0.375, 0.6665, 0.125, 0.6665, 0.375, 0.6405, 0.625, 0.6405, 0.625, 0.6665, 0.375, 0.6665, 0.375, 0.6405, 0.625, 0.6405, 0.625, 0.6405, 0.375, 0.6405, 0.625, 0.6665, 0.375, 0.6665, 0.375, 0.6665, 0.625, 0.6665, 0.625, 0.6405, 0.875, 0.6405, 0.875, 0.6405, 0.625, 0.6405, 0.875, 0.6665, 0.625, 0.6665, 0.625, 0.6665, 0.875, 0.6665])
me_cube_003.update()
me_cube_004 = bpy.data.meshes.new('Cube.004')
me_cube_004.from_pydata([(-1.0, -1.0, -1.0), (-1.0, -1.0, 1.0), (-1.0, 1.0, -1.0), (-1.0, 1.0, 1.0), (7.274, -1.0, -1.0), (7.274, -1.0, 1.0), (7.274, 1.0, -1.0), (7.274, 1.0, 1.0)], [], [(0, 1, 3, 2), (2, 3, 7, 6), (6, 7, 5, 4), (4, 5, 1, 0), (2, 6, 4, 0), (7, 3, 1, 5)])
_uv = me_cube_004.uv_layers.new(name='UVMap')
_uv.uv.foreach_set('vector', [0.375, 0.0, 0.625, 0.0, 0.625, 0.25, 0.375, 0.25, 0.375, 0.25, 0.625, 0.25, 0.625, 0.5, 0.375, 0.5, 0.375, 0.5, 0.625, 0.5, 0.625, 0.75, 0.375, 0.75, 0.375, 0.75, 0.625, 0.75, 0.625, 1.0, 0.375, 1.0, 0.125, 0.5, 0.375, 0.5, 0.375, 0.75, 0.125, 0.75, 0.625, 0.5, 0.875, 0.5, 0.875, 0.75, 0.625, 0.75])
me_cube_004.update()
me_cube_005 = bpy.data.meshes.new('Cube.005')
me_cube_005.from_pydata([(-0.6463, -1.0, -1.0), (-0.6463, -1.0, 1.0), (-0.6463, 1.885, -1.0), (-0.6463, 1.885, 1.0), (1.0, -1.0, -1.0), (1.0, -1.0, 1.0), (1.0, 1.885, -1.0), (1.0, 1.885, 1.0)], [], [(0, 1, 3, 2), (2, 3, 7, 6), (6, 7, 5, 4), (4, 5, 1, 0), (2, 6, 4, 0), (7, 3, 1, 5)])
_uv = me_cube_005.uv_layers.new(name='UVMap')
_uv.uv.foreach_set('vector', [0.375, 0.0, 0.625, 0.0, 0.625, 0.25, 0.375, 0.25, 0.375, 0.25, 0.625, 0.25, 0.625, 0.5, 0.375, 0.5, 0.375, 0.5, 0.625, 0.5, 0.625, 0.75, 0.375, 0.75, 0.375, 0.75, 0.625, 0.75, 0.625, 1.0, 0.375, 1.0, 0.125, 0.5, 0.375, 0.5, 0.375, 0.75, 0.125, 0.75, 0.625, 0.5, 0.875, 0.5, 0.875, 0.75, 0.625, 0.75])
me_cube_005.update()
me_cube_006 = bpy.data.meshes.new('Cube.006')
me_cube_006.from_pydata([(-1.0, -1.0, -0.4269), (-0.4769, -0.4769, 1.0), (-1.0, 1.0, -0.4269), (-0.4769, 0.4769, 1.0), (1.0, -1.0, -0.4269), (0.4769, -0.4769, 1.0), (1.0, 1.0, -0.4269), (0.4769, 0.4769, 1.0), (-1.0, -1.0, 1.0), (-1.0, 1.0, 1.0), (1.0, 1.0, 1.0), (1.0, -1.0, 1.0), (-0.4769, -0.4769, 1.711), (-0.4769, 0.4769, 1.711), (0.4769, 0.4769, 1.711), (0.4769, -0.4769, 1.711)], [], [(0, 8, 9, 2), (2, 9, 10, 6), (6, 10, 11, 4), (4, 11, 8, 0), (2, 6, 4, 0), (5, 7, 14, 15), (1, 3, 9, 8), (3, 7, 10, 9), (7, 5, 11, 10), (5, 1, 8, 11), (14, 13, 12, 15), (3, 1, 12, 13), (1, 5, 15, 12), (7, 3, 13, 14)])
_uv = me_cube_006.uv_layers.new(name='UVMap')
_uv.uv.foreach_set('vector', [0.375, 0.0, 0.625, 0.0, 0.625, 0.25, 0.375, 0.25, 0.375, 0.25, 0.625, 0.25, 0.625, 0.5, 0.375, 0.5, 0.375, 0.5, 0.625, 0.5, 0.625, 0.75, 0.375, 0.75, 0.375, 0.75, 0.625, 0.75, 0.625, 1.0, 0.375, 1.0, 0.125, 0.5, 0.375, 0.5, 0.375, 0.75, 0.125, 0.75, 0.6799, 0.6951, 0.6799, 0.5549, 0.6799, 0.5549, 0.6799, 0.6951, 0.8201, 0.6951, 0.8201, 0.5549, 0.875, 0.5, 0.875, 0.75, 0.8201, 0.5549, 0.6799, 0.5549, 0.625, 0.5, 0.875, 0.5, 0.6799, 0.5549, 0.6799, 0.6951, 0.625, 0.75, 0.625, 0.5, 0.6799, 0.6951, 0.8201, 0.6951, 0.875, 0.75, 0.625, 0.75, 0.6799, 0.5549, 0.8201, 0.5549, 0.8201, 0.6951, 0.6799, 0.6951, 0.8201, 0.5549, 0.8201, 0.6951, 0.8201, 0.6951, 0.8201, 0.5549, 0.8201, 0.6951, 0.6799, 0.6951, 0.6799, 0.6951, 0.8201, 0.6951, 0.6799, 0.5549, 0.8201, 0.5549, 0.8201, 0.5549, 0.6799, 0.5549])
me_cube_006.update()

# ---- objects
ob_d6 = bpy.data.objects.new('d6', me_cube)
ob_granary = bpy.data.objects.new('granary', me_cube_001)
ob_armoury = bpy.data.objects.new('armoury', me_cube_002)
ob_ground = bpy.data.objects.new('ground', me_cube_003)
ob_wall = bpy.data.objects.new('wall', me_cube_004)
ob_watermill = bpy.data.objects.new('watermill', me_cube_005)
ob_fort = bpy.data.objects.new('fort', me_cube_006)

# ---- transforms, parenting, visibility, modifiers, constraints
ob_d6.location = (-29.49, 15.43, 3.74)
ob_d6.lock_rotations_4d = False
ob_d6.empty_display_type = 'ARROWS'
ob_d6.lineart.crease_threshold = 0.0
ob_granary.location = (-23.78, 14.33, 6.717)
ob_granary.scale = (3.915, 3.915, 3.915)
ob_armoury.location = (-29.52, 37.15, 8.42)
ob_armoury.scale = (5.708, 5.708, 5.708)
ob_ground.location = (-16.93, 11.64, -1.171)
ob_ground.scale = (3.915, 3.915, 3.915)
ob_wall.location = (-22.48, -17.17, 8.42)
ob_wall.scale = (5.708, 5.708, 5.708)
ob_watermill.location = (23.75, 10.36, 8.42)
ob_watermill.scale = (5.708, 5.708, 5.708)
ob_fort.location = (1.442, 26.84, 8.42)
ob_fort.scale = (13.27, 13.27, 13.27)

# ---- collection membership
col_collection.objects.link(ob_d6)
col_collection.objects.link(ob_granary)
col_collection.objects.link(ob_armoury)
col_collection.objects.link(ob_ground)
col_collection.objects.link(ob_wall)
col_collection.objects.link(ob_watermill)
col_collection.objects.link(ob_fort)

# ---- scene / render settings (as saved in the file)
scene.frame_start = 1; scene.frame_end = 250; scene.frame_set(1)
scene.render.engine = 'BLENDER_EEVEE_NEXT'
scene.cycles.sampling_pattern = 'TABULATED_SOBOL'
scene.cycles.use_light_tree = False
scene.view_settings.view_transform = 'Filmic'
bpy.context.view_layer.update()

# ---- added for rendering (the .blend has no active camera and no usable light): camera, sun
cam_auto = bpy.data.cameras.new('AutoCamera')
cam_auto.lens = 50.0
cam_auto.sensor_width = 36.0
cam_auto.clip_end = 3654.78
ob_auto_camera = bpy.data.objects.new('AutoCamera', cam_auto)
scene.collection.objects.link(ob_auto_camera)
ob_auto_camera.location = (208.397, -244.052, 160.25)
ob_auto_camera.rotation_euler = (1.09748, -7.21219e-08, 0.694738)
scene.camera = ob_auto_camera
light_auto_sun = bpy.data.lights.new('AutoSun', 'SUN')
light_auto_sun.energy = 3.0
light_auto_sun.angle = 0.0523599
ob_auto_sun = bpy.data.objects.new('AutoSun', light_auto_sun)
scene.collection.objects.link(ob_auto_sun)
ob_auto_sun.rotation_euler = (0.872665, 0.174533, 0.523599)
bpy.context.view_layer.update()
